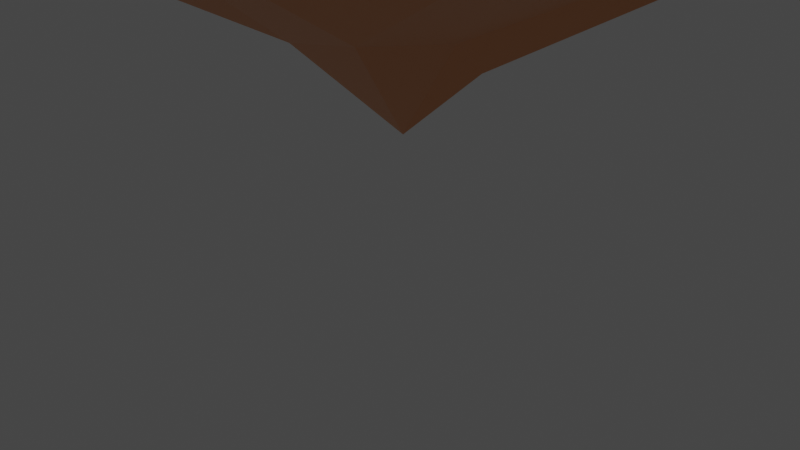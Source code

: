 # Source: floating_island.blend  (saved by Blender 3.6.11; exported with 4.5.12 LTS)
import bpy
from mathutils import Matrix  # noqa: F401  (used for matrix-valued properties, if any)

bpy.ops.wm.read_factory_settings(use_empty=True)
scene = bpy.context.scene
scene.name = 'Scene'

# ---- collections
col_collection = bpy.data.collections.new('Collection'); scene.collection.children.link(col_collection)

# ---- materials (node trees are filled in below, after node groups)
mat_material_002 = bpy.data.materials.new('Material.002')
mat_material_002.use_transparent_shadow = False
mat_material_001 = bpy.data.materials.new('Material.001')
mat_material_001.use_transparent_shadow = False

# ---- material node trees
mat_material_002.use_nodes = True; mat_material_002.node_tree.nodes.clear()
_N = mat_material_002.node_tree.nodes; _L = mat_material_002.node_tree.links
n0 = _N.new('ShaderNodeBsdfPrincipled'); n0.name = 'Principled BSDF'; n0.location = (10, 300)
n0.distribution = 'GGX'
n0.subsurface_method = 'RANDOM_WALK_SKIN'
n0.inputs[0].default_value = (0.8, 0.3383, 0.1431, 1.0)
n0.inputs[3].default_value = 1.45
n0.inputs[27].default_value = (0.0, 0.0, 0.0, 1.0)
n0.inputs[28].default_value = 1.0
n1 = _N.new('ShaderNodeOutputMaterial'); n1.name = 'Material Output'; n1.location = (300, 300)
_L.new(n0.outputs[0], n1.inputs[0])
n1.is_active_output = True
mat_material_001.use_nodes = True; mat_material_001.node_tree.nodes.clear()
_N = mat_material_001.node_tree.nodes; _L = mat_material_001.node_tree.links
n0 = _N.new('ShaderNodeBsdfPrincipled'); n0.name = 'Principled BSDF'; n0.location = (10, 300)
n0.distribution = 'GGX'
n0.subsurface_method = 'RANDOM_WALK_SKIN'
n0.inputs[0].default_value = (0.07015, 0.8, 0.03364, 1.0)
n0.inputs[3].default_value = 1.45
n0.inputs[27].default_value = (0.0, 0.0, 0.0, 1.0)
n0.inputs[28].default_value = 1.0
n1 = _N.new('ShaderNodeOutputMaterial'); n1.name = 'Material Output'; n1.location = (300, 300)
_L.new(n0.outputs[0], n1.inputs[0])
n1.is_active_output = True

# ---- world
world_world = bpy.data.worlds.new('World'); scene.world = world_world
world_world.use_nodes = True; world_world.node_tree.nodes.clear()
_N = world_world.node_tree.nodes; _L = world_world.node_tree.links
n0 = _N.new('ShaderNodeOutputWorld'); n0.name = 'World Output'; n0.location = (300, 300)
n1 = _N.new('ShaderNodeBackground'); n1.name = 'Background'; n1.location = (10, 300)
n1.inputs[0].default_value = (0.05088, 0.05088, 0.05088, 1.0)
_L.new(n1.outputs[0], n0.inputs[0])
n0.is_active_output = True
world_world.color = (0.05088, 0.05088, 0.05088)
world_world.use_sun_shadow = False
world_world.sun_shadow_jitter_overblur = 0.0

# ---- cameras
cam_camera = bpy.data.cameras.new('Camera')
cam_camera.clip_end = 100.0
cam_camera.ortho_scale = 7.314

# ---- lights
light_light = bpy.data.lights.new('Light', 'POINT')
light_light.transmission_factor = 0.0
light_light.energy = 1000.0
light_light.shadow_soft_size = 0.1
light_light.shadow_maximum_resolution = 0.006
light_light.use_absolute_resolution = True

# ---- meshes
me_cylinder = bpy.data.meshes.new('Cylinder')
me_cylinder.from_pydata([(-0.01987, 0.02092, 0.8733), (0.01052, 1.085, 1.821), (0.4331, 0.9927, 1.701), (0.7684, 0.7369, 1.911), (1.001, 0.3418, 1.786), (1.029, -0.06564, 1.911), (0.935, -0.3828, 2.139), (0.627, -0.7495, 1.81), (0.09891, -1.04, 2.069), (-0.3236, -0.9501, 2.019), (-0.647, -0.7814, 1.827), (-0.9288, -0.4852, 1.968), (-1.043, -0.04012, 1.792), (-0.9655, 0.4041, 1.833), (-0.7646, 0.7369, 1.997), (-0.3814, 1.016, 1.961), (1.198, 2.475, 3.048), (0.02327, 2.745, 3.139), (2.04, 1.864, 2.83), (2.676, 0.7857, 2.829), (2.726, -0.2848, 3.076), (2.367, -1.394, 3.052), (1.7, -2.179, 2.817), (0.5273, -2.709, 3.105), (-0.5498, -2.701, 2.837), (-1.664, -2.211, 2.812), (-2.346, -1.492, 3.132), (-2.691, -0.1266, 3.008), (-2.577, 0.8778, 2.937), (-2.003, 1.862, 3.051), (-1.077, 2.532, 2.806), (2.067, 4.448, 4.723), (0.02178, 4.949, 4.442), (3.7, 3.311, 4.442), (4.699, 1.718, 3.985), (4.944, -0.5173, 4.442), (4.351, -2.499, 4.131), (3.149, -3.961, 4.933), (1.051, -4.841, 4.442), (-1.189, -4.757, 4.208), (-2.887, -4.004, 4.442), (-4.278, -2.323, 4.097), (-4.9, -0.5173, 4.442), (-4.452, 1.78, 4.822), (-3.656, 3.311, 4.442), (-1.89, 4.569, 4.083), (3.417, 6.84, 6.45), (0.1486, 7.878, 6.326), (6.151, 4.713, 6.446), (7.815, 1.852, 6.336), (7.726, -1.461, 6.418), (6.156, -4.539, 6.567), (3.713, -6.787, 6.416), (0.4814, -7.906, 6.226), (-2.569, -7.396, 6.128), (-4.87, -6.266, 6.275), (-6.511, -4.271, 6.417), (-7.678, -0.8332, 6.214), (-7.346, 2.48, 6.174), (-5.734, 5.435, 6.212), (-3.292, 7.483, 6.119)], [], [(0, 1, 2), (0, 2, 3), (0, 3, 4), (0, 4, 5), (0, 5, 6), (0, 6, 7), (0, 7, 8), (0, 8, 9), (0, 9, 10), (0, 10, 11), (0, 11, 12), (0, 12, 13), (0, 13, 14), (4, 3, 18, 19), (0, 14, 15), (0, 15, 1), (24, 23, 38, 39), (9, 8, 23, 24), (2, 1, 17, 16), (14, 13, 28, 29), (7, 6, 21, 22), (12, 11, 26, 27), (5, 4, 19, 20), (10, 9, 24, 25), (15, 14, 29, 30), (3, 2, 16, 18), (8, 7, 22, 23), (13, 12, 27, 28), (6, 5, 20, 21), (11, 10, 25, 26), (1, 15, 30, 17), (32, 45, 60, 47), (16, 17, 32, 31), (25, 24, 39, 40), (18, 16, 31, 33), (26, 25, 40, 41), (19, 18, 33, 34), (27, 26, 41, 42), (20, 19, 34, 35), (28, 27, 42, 43), (21, 20, 35, 36), (29, 28, 43, 44), (22, 21, 36, 37), (30, 29, 44, 45), (23, 22, 37, 38), (17, 30, 45, 32), (39, 38, 53, 54), (31, 32, 47, 46), (40, 39, 54, 55), (33, 31, 46, 48), (41, 40, 55, 56), (34, 33, 48, 49), (42, 41, 56, 57), (35, 34, 49, 50), (43, 42, 57, 58), (36, 35, 50, 51), (44, 43, 58, 59), (37, 36, 51, 52), (45, 44, 59, 60), (38, 37, 52, 53)])
_uv = me_cylinder.uv_layers.new(name='UVMap')
_uv.uv.foreach_set('vector', [1.0, 0.5, 1.0, 1.0, 0.9333, 1.0, 0.9333, 0.5, 0.9333, 1.0, 0.8667, 1.0, 0.8667, 0.5, 0.8667, 1.0, 0.8, 1.0, 0.8, 0.5, 0.8, 1.0, 0.7333, 1.0, 0.7333, 0.5, 0.7333, 1.0, 0.6667, 1.0, 0.6667, 0.5, 0.6667, 1.0, 0.6, 1.0, 0.6, 0.5, 0.6, 1.0, 0.5333, 1.0, 0.5333, 0.5, 0.5333, 1.0, 0.4667, 1.0, 0.4667, 0.5, 0.4667, 1.0, 0.4, 1.0, 0.4, 0.5, 0.4, 1.0, 0.3333, 1.0, 0.3333, 0.5, 0.3333, 1.0, 0.2667, 1.0, 0.2667, 0.5, 0.2667, 1.0, 0.2, 1.0, 0.2, 0.5, 0.2, 1.0, 0.1333, 1.0, 0.8, 1.0, 0.8667, 1.0, 0.8667, 1.0, 0.8, 1.0, 0.1333, 0.5, 0.1333, 1.0, 0.06667, 1.0, 0.06667, 0.5, 0.06667, 1.0, 4.47e-08, 1.0, 0.4667, 1.0, 0.5333, 1.0, 0.5333, 1.0, 0.4667, 1.0, 0.4667, 1.0, 0.5333, 1.0, 0.5333, 1.0, 0.4667, 1.0, 0.9333, 1.0, 1.0, 1.0, 1.0, 1.0, 0.9333, 1.0, 0.1333, 1.0, 0.2, 1.0, 0.2, 1.0, 0.1333, 1.0, 0.6, 1.0, 0.6667, 1.0, 0.6667, 1.0, 0.6, 1.0, 0.2667, 1.0, 0.3333, 1.0, 0.3333, 1.0, 0.2667, 1.0, 0.7333, 1.0, 0.8, 1.0, 0.8, 1.0, 0.7333, 1.0, 0.4, 1.0, 0.4667, 1.0, 0.4667, 1.0, 0.4, 1.0, 0.06667, 1.0, 0.1333, 1.0, 0.1333, 1.0, 0.06667, 1.0, 0.8667, 1.0, 0.9333, 1.0, 0.9333, 1.0, 0.8667, 1.0, 0.5333, 1.0, 0.6, 1.0, 0.6, 1.0, 0.5333, 1.0, 0.2, 1.0, 0.2667, 1.0, 0.2667, 1.0, 0.2, 1.0, 0.6667, 1.0, 0.7333, 1.0, 0.7333, 1.0, 0.6667, 1.0, 0.3333, 1.0, 0.4, 1.0, 0.4, 1.0, 0.3333, 1.0, 4.47e-08, 1.0, 0.06667, 1.0, 0.06667, 1.0, 4.47e-08, 1.0, 4.47e-08, 1.0, 0.06667, 1.0, 0.06667, 1.0, 4.47e-08, 1.0, 0.9333, 1.0, 1.0, 1.0, 1.0, 1.0, 0.9333, 1.0, 0.4, 1.0, 0.4667, 1.0, 0.4667, 1.0, 0.4, 1.0, 0.8667, 1.0, 0.9333, 1.0, 0.9333, 1.0, 0.8667, 1.0, 0.3333, 1.0, 0.4, 1.0, 0.4, 1.0, 0.3333, 1.0, 0.8, 1.0, 0.8667, 1.0, 0.8667, 1.0, 0.8, 1.0, 0.2667, 1.0, 0.3333, 1.0, 0.3333, 1.0, 0.2667, 1.0, 0.7333, 1.0, 0.8, 1.0, 0.8, 1.0, 0.7333, 1.0, 0.2, 1.0, 0.2667, 1.0, 0.2667, 1.0, 0.2, 1.0, 0.6667, 1.0, 0.7333, 1.0, 0.7333, 1.0, 0.6667, 1.0, 0.1333, 1.0, 0.2, 1.0, 0.2, 1.0, 0.1333, 1.0, 0.6, 1.0, 0.6667, 1.0, 0.6667, 1.0, 0.6, 1.0, 0.06667, 1.0, 0.1333, 1.0, 0.1333, 1.0, 0.06667, 1.0, 0.5333, 1.0, 0.6, 1.0, 0.6, 1.0, 0.5333, 1.0, 4.47e-08, 1.0, 0.06667, 1.0, 0.06667, 1.0, 4.47e-08, 1.0, 0.4667, 1.0, 0.5333, 1.0, 0.5333, 1.0, 0.4667, 1.0, 0.9333, 1.0, 1.0, 1.0, 1.0, 1.0, 0.9333, 1.0, 0.4, 1.0, 0.4667, 1.0, 0.4667, 1.0, 0.4, 1.0, 0.8667, 1.0, 0.9333, 1.0, 0.9333, 1.0, 0.8667, 1.0, 0.3333, 1.0, 0.4, 1.0, 0.4, 1.0, 0.3333, 1.0, 0.8, 1.0, 0.8667, 1.0, 0.8667, 1.0, 0.8, 1.0, 0.2667, 1.0, 0.3333, 1.0, 0.3333, 1.0, 0.2667, 1.0, 0.7333, 1.0, 0.8, 1.0, 0.8, 1.0, 0.7333, 1.0, 0.2, 1.0, 0.2667, 1.0, 0.2667, 1.0, 0.2, 1.0, 0.6667, 1.0, 0.7333, 1.0, 0.7333, 1.0, 0.6667, 1.0, 0.1333, 1.0, 0.2, 1.0, 0.2, 1.0, 0.1333, 1.0, 0.6, 1.0, 0.6667, 1.0, 0.6667, 1.0, 0.6, 1.0, 0.06667, 1.0, 0.1333, 1.0, 0.1333, 1.0, 0.06667, 1.0, 0.5333, 1.0, 0.6, 1.0, 0.6, 1.0, 0.5333, 1.0])
me_cylinder.materials.append(mat_material_002)
me_cylinder.update()
me_cylinder_001 = bpy.data.meshes.new('Cylinder.001')
me_cylinder_001.from_pydata([(3.417, 6.84, 6.45), (0.1486, 7.878, 6.326), (6.151, 4.713, 6.446), (7.815, 1.852, 6.336), (7.726, -1.461, 6.418), (6.156, -4.539, 6.567), (3.713, -6.787, 6.416), (0.4814, -7.906, 6.226), (-2.569, -7.396, 6.128), (-4.87, -6.266, 6.275), (-6.511, -4.271, 6.417), (-7.678, -0.8332, 6.214), (-7.346, 2.48, 6.174), (-5.734, 5.435, 6.212), (-3.292, 7.483, 6.119), (3.246, 6.456, 6.69), (0.1486, 7.458, 6.566), (5.839, 4.432, 6.687), (7.416, 1.722, 6.576), (7.309, -1.417, 6.658), (5.792, -4.329, 6.808), (3.466, -6.448, 6.657), (0.3941, -7.496, 6.466), (-2.482, -6.985, 6.369), (-4.623, -5.926, 6.515), (-6.147, -4.061, 6.657), (-7.26, -0.7893, 6.454), (-6.946, 2.35, 6.414), (-5.421, 5.154, 6.453), (-3.121, 7.099, 6.359)], [], [(1, 14, 29, 16), (15, 16, 29, 28, 27, 26, 25, 24, 23, 22, 21, 20, 19, 18, 17), (8, 7, 22, 23), (0, 1, 16, 15), (9, 8, 23, 24), (2, 0, 15, 17), (10, 9, 24, 25), (3, 2, 17, 18), (11, 10, 25, 26), (4, 3, 18, 19), (12, 11, 26, 27), (5, 4, 19, 20), (13, 12, 27, 28), (6, 5, 20, 21), (14, 13, 28, 29), (7, 6, 21, 22)])
_uv = me_cylinder_001.uv_layers.new(name='UVMap')
_uv.uv.foreach_set('vector', [4.47e-08, 1.0, 0.06667, 1.0, 0.06667, 1.0, 4.47e-08, 1.0, 0.3476, 0.4693, 0.25, 0.49, 0.1524, 0.4693, 0.07165, 0.4106, 0.02175, 0.3242, 0.01131, 0.2249, 0.04215, 0.13, 0.1089, 0.05584, 0.2001, 0.01524, 0.2999, 0.01524, 0.3911, 0.05584, 0.4578, 0.13, 0.4887, 0.2249, 0.4783, 0.3242, 0.4284, 0.4106, 0.4667, 1.0, 0.5333, 1.0, 0.5333, 1.0, 0.4667, 1.0, 0.9333, 1.0, 1.0, 1.0, 1.0, 1.0, 0.9333, 1.0, 0.4, 1.0, 0.4667, 1.0, 0.4667, 1.0, 0.4, 1.0, 0.8667, 1.0, 0.9333, 1.0, 0.9333, 1.0, 0.8667, 1.0, 0.3333, 1.0, 0.4, 1.0, 0.4, 1.0, 0.3333, 1.0, 0.8, 1.0, 0.8667, 1.0, 0.8667, 1.0, 0.8, 1.0, 0.2667, 1.0, 0.3333, 1.0, 0.3333, 1.0, 0.2667, 1.0, 0.7333, 1.0, 0.8, 1.0, 0.8, 1.0, 0.7333, 1.0, 0.2, 1.0, 0.2667, 1.0, 0.2667, 1.0, 0.2, 1.0, 0.6667, 1.0, 0.7333, 1.0, 0.7333, 1.0, 0.6667, 1.0, 0.1333, 1.0, 0.2, 1.0, 0.2, 1.0, 0.1333, 1.0, 0.6, 1.0, 0.6667, 1.0, 0.6667, 1.0, 0.6, 1.0, 0.06667, 1.0, 0.1333, 1.0, 0.1333, 1.0, 0.06667, 1.0, 0.5333, 1.0, 0.6, 1.0, 0.6, 1.0, 0.5333, 1.0])
me_cylinder_001.materials.append(mat_material_001)
me_cylinder_001.update()

# ---- objects
ob_light = bpy.data.objects.new('Light', light_light)
ob_camera = bpy.data.objects.new('Camera', cam_camera)
ob_cylinder = bpy.data.objects.new('Cylinder', me_cylinder)
ob_cylinder_001 = bpy.data.objects.new('Cylinder.001', me_cylinder_001)

# ---- transforms, parenting, visibility, modifiers, constraints
ob_light.location = (4.076, 1.005, 5.904)
ob_light.rotation_euler = (0.6503, 0.05522, 1.866)
ob_light.lock_rotations_4d = False
ob_light.empty_display_type = 'ARROWS'
ob_light.color = (0.0, 0.0, 0.0, 0.0)
ob_light.lineart.crease_threshold = 0.0
ob_camera.location = (7.359, -6.926, 4.958)
ob_camera.rotation_euler = (1.109, 0.0, 0.8149)
ob_camera.lock_rotations_4d = False
ob_camera.empty_display_type = 'ARROWS'
ob_camera.color = (0.0, 0.0, 0.0, 0.0)
ob_camera.display_type = 'WIRE'
ob_camera.lineart.crease_threshold = 0.0
ob_cylinder.location = (0.0, 0.0, 0.0)
_m = ob_cylinder.modifiers.new('Decimate', 'DECIMATE')
_m.ratio = 0.5
ob_cylinder_001.location = (0.0, 0.0, 0.0)
_m = ob_cylinder_001.modifiers.new('Decimate', 'DECIMATE')
_m.ratio = 0.5

# ---- collection membership
col_collection.objects.link(ob_light)
col_collection.objects.link(ob_camera)
col_collection.objects.link(ob_cylinder)
col_collection.objects.link(ob_cylinder_001)

# ---- scene / render settings (as saved in the file)
scene.camera = ob_camera
scene.frame_start = 1; scene.frame_end = 250; scene.frame_set(226)
scene.render.engine = 'BLENDER_EEVEE_NEXT'
scene.cycles.sampling_pattern = 'TABULATED_SOBOL'
scene.view_settings.view_transform = 'Filmic'
bpy.context.view_layer.update()
